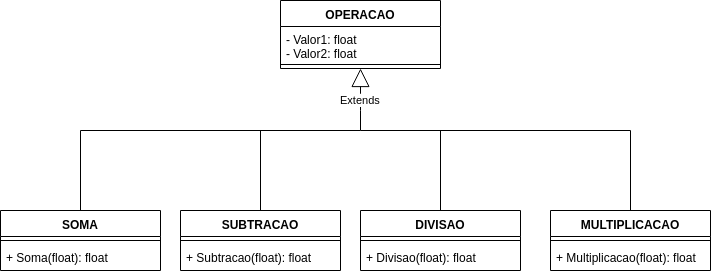

The diagram above was exported from draw.io. Its source (the exported page's mxGraphModel, read from the mxfile embedded in the PNG):
<mxGraphModel dx="868" dy="444" grid="1" gridSize="10" guides="1" tooltips="1" connect="1" arrows="1" fold="1" page="1" pageScale="1" pageWidth="827" pageHeight="1169" math="0" shadow="0">
  <root>
    <mxCell id="0" />
    <mxCell id="1" parent="0" />
    <mxCell id="TbuaaeCS9tnxGngS1AnF-1" value="MULTIPLICACAO" style="swimlane;fontStyle=1;align=center;verticalAlign=top;childLayout=stackLayout;horizontal=1;startSize=26;horizontalStack=0;resizeParent=1;resizeParentMax=0;resizeLast=0;collapsible=1;marginBottom=0;" vertex="1" parent="1">
      <mxGeometry x="580" y="240" width="160" height="60" as="geometry" />
    </mxCell>
    <mxCell id="TbuaaeCS9tnxGngS1AnF-3" value="" style="line;strokeWidth=1;fillColor=none;align=left;verticalAlign=middle;spacingTop=-1;spacingLeft=3;spacingRight=3;rotatable=0;labelPosition=right;points=[];portConstraint=eastwest;" vertex="1" parent="TbuaaeCS9tnxGngS1AnF-1">
      <mxGeometry y="26" width="160" height="8" as="geometry" />
    </mxCell>
    <mxCell id="TbuaaeCS9tnxGngS1AnF-4" value="+ Multiplicacao(float): float" style="text;strokeColor=none;fillColor=none;align=left;verticalAlign=top;spacingLeft=4;spacingRight=4;overflow=hidden;rotatable=0;points=[[0,0.5],[1,0.5]];portConstraint=eastwest;" vertex="1" parent="TbuaaeCS9tnxGngS1AnF-1">
      <mxGeometry y="34" width="160" height="26" as="geometry" />
    </mxCell>
    <mxCell id="TbuaaeCS9tnxGngS1AnF-5" value="SOMA" style="swimlane;fontStyle=1;align=center;verticalAlign=top;childLayout=stackLayout;horizontal=1;startSize=26;horizontalStack=0;resizeParent=1;resizeParentMax=0;resizeLast=0;collapsible=1;marginBottom=0;" vertex="1" parent="1">
      <mxGeometry x="30" y="240" width="160" height="60" as="geometry" />
    </mxCell>
    <mxCell id="TbuaaeCS9tnxGngS1AnF-7" value="" style="line;strokeWidth=1;fillColor=none;align=left;verticalAlign=middle;spacingTop=-1;spacingLeft=3;spacingRight=3;rotatable=0;labelPosition=right;points=[];portConstraint=eastwest;" vertex="1" parent="TbuaaeCS9tnxGngS1AnF-5">
      <mxGeometry y="26" width="160" height="8" as="geometry" />
    </mxCell>
    <mxCell id="TbuaaeCS9tnxGngS1AnF-8" value="+ Soma(float): float" style="text;strokeColor=none;fillColor=none;align=left;verticalAlign=top;spacingLeft=4;spacingRight=4;overflow=hidden;rotatable=0;points=[[0,0.5],[1,0.5]];portConstraint=eastwest;" vertex="1" parent="TbuaaeCS9tnxGngS1AnF-5">
      <mxGeometry y="34" width="160" height="26" as="geometry" />
    </mxCell>
    <mxCell id="TbuaaeCS9tnxGngS1AnF-9" value="SUBTRACAO" style="swimlane;fontStyle=1;align=center;verticalAlign=top;childLayout=stackLayout;horizontal=1;startSize=26;horizontalStack=0;resizeParent=1;resizeParentMax=0;resizeLast=0;collapsible=1;marginBottom=0;" vertex="1" parent="1">
      <mxGeometry x="210" y="240" width="160" height="60" as="geometry" />
    </mxCell>
    <mxCell id="TbuaaeCS9tnxGngS1AnF-11" value="" style="line;strokeWidth=1;fillColor=none;align=left;verticalAlign=middle;spacingTop=-1;spacingLeft=3;spacingRight=3;rotatable=0;labelPosition=right;points=[];portConstraint=eastwest;" vertex="1" parent="TbuaaeCS9tnxGngS1AnF-9">
      <mxGeometry y="26" width="160" height="8" as="geometry" />
    </mxCell>
    <mxCell id="TbuaaeCS9tnxGngS1AnF-12" value="+ Subtracao(float): float" style="text;strokeColor=none;fillColor=none;align=left;verticalAlign=top;spacingLeft=4;spacingRight=4;overflow=hidden;rotatable=0;points=[[0,0.5],[1,0.5]];portConstraint=eastwest;" vertex="1" parent="TbuaaeCS9tnxGngS1AnF-9">
      <mxGeometry y="34" width="160" height="26" as="geometry" />
    </mxCell>
    <mxCell id="TbuaaeCS9tnxGngS1AnF-13" value="DIVISAO" style="swimlane;fontStyle=1;align=center;verticalAlign=top;childLayout=stackLayout;horizontal=1;startSize=26;horizontalStack=0;resizeParent=1;resizeParentMax=0;resizeLast=0;collapsible=1;marginBottom=0;" vertex="1" parent="1">
      <mxGeometry x="390" y="240" width="160" height="60" as="geometry" />
    </mxCell>
    <mxCell id="TbuaaeCS9tnxGngS1AnF-15" value="" style="line;strokeWidth=1;fillColor=none;align=left;verticalAlign=middle;spacingTop=-1;spacingLeft=3;spacingRight=3;rotatable=0;labelPosition=right;points=[];portConstraint=eastwest;" vertex="1" parent="TbuaaeCS9tnxGngS1AnF-13">
      <mxGeometry y="26" width="160" height="8" as="geometry" />
    </mxCell>
    <mxCell id="TbuaaeCS9tnxGngS1AnF-16" value="+ Divisao(float): float" style="text;strokeColor=none;fillColor=none;align=left;verticalAlign=top;spacingLeft=4;spacingRight=4;overflow=hidden;rotatable=0;points=[[0,0.5],[1,0.5]];portConstraint=eastwest;" vertex="1" parent="TbuaaeCS9tnxGngS1AnF-13">
      <mxGeometry y="34" width="160" height="26" as="geometry" />
    </mxCell>
    <mxCell id="TbuaaeCS9tnxGngS1AnF-17" value="OPERACAO" style="swimlane;fontStyle=1;align=center;verticalAlign=top;childLayout=stackLayout;horizontal=1;startSize=26;horizontalStack=0;resizeParent=1;resizeParentMax=0;resizeLast=0;collapsible=1;marginBottom=0;" vertex="1" parent="1">
      <mxGeometry x="310" y="30" width="160" height="68" as="geometry">
        <mxRectangle x="310" y="30" width="100" height="26" as="alternateBounds" />
      </mxGeometry>
    </mxCell>
    <mxCell id="TbuaaeCS9tnxGngS1AnF-18" value="- Valor1: float&#10;- Valor2: float" style="text;strokeColor=none;fillColor=none;align=left;verticalAlign=top;spacingLeft=4;spacingRight=4;overflow=hidden;rotatable=0;points=[[0,0.5],[1,0.5]];portConstraint=eastwest;" vertex="1" parent="TbuaaeCS9tnxGngS1AnF-17">
      <mxGeometry y="26" width="160" height="34" as="geometry" />
    </mxCell>
    <mxCell id="TbuaaeCS9tnxGngS1AnF-19" value="" style="line;strokeWidth=1;fillColor=none;align=left;verticalAlign=middle;spacingTop=-1;spacingLeft=3;spacingRight=3;rotatable=0;labelPosition=right;points=[];portConstraint=eastwest;" vertex="1" parent="TbuaaeCS9tnxGngS1AnF-17">
      <mxGeometry y="60" width="160" height="8" as="geometry" />
    </mxCell>
    <mxCell id="TbuaaeCS9tnxGngS1AnF-21" value="Extends" style="endArrow=block;endSize=16;endFill=0;html=1;entryX=0.5;entryY=1;entryDx=0;entryDy=0;" edge="1" parent="1" target="TbuaaeCS9tnxGngS1AnF-17">
      <mxGeometry width="160" relative="1" as="geometry">
        <mxPoint x="390" y="160" as="sourcePoint" />
        <mxPoint x="320" y="100" as="targetPoint" />
        <Array as="points">
          <mxPoint x="390" y="130" />
        </Array>
      </mxGeometry>
    </mxCell>
    <mxCell id="TbuaaeCS9tnxGngS1AnF-23" value="" style="endArrow=none;html=1;" edge="1" parent="1">
      <mxGeometry width="50" height="50" relative="1" as="geometry">
        <mxPoint x="660" y="160" as="sourcePoint" />
        <mxPoint x="390" y="160" as="targetPoint" />
      </mxGeometry>
    </mxCell>
    <mxCell id="TbuaaeCS9tnxGngS1AnF-24" value="" style="endArrow=none;html=1;entryX=0.5;entryY=0;entryDx=0;entryDy=0;" edge="1" parent="1" target="TbuaaeCS9tnxGngS1AnF-5">
      <mxGeometry width="50" height="50" relative="1" as="geometry">
        <mxPoint x="110" y="160" as="sourcePoint" />
        <mxPoint x="80" y="320" as="targetPoint" />
      </mxGeometry>
    </mxCell>
    <mxCell id="TbuaaeCS9tnxGngS1AnF-25" value="" style="endArrow=none;html=1;entryX=0.5;entryY=0;entryDx=0;entryDy=0;" edge="1" parent="1" target="TbuaaeCS9tnxGngS1AnF-9">
      <mxGeometry width="50" height="50" relative="1" as="geometry">
        <mxPoint x="290" y="160" as="sourcePoint" />
        <mxPoint x="80" y="320" as="targetPoint" />
      </mxGeometry>
    </mxCell>
    <mxCell id="TbuaaeCS9tnxGngS1AnF-26" value="" style="endArrow=none;html=1;entryX=0.5;entryY=0;entryDx=0;entryDy=0;" edge="1" parent="1" target="TbuaaeCS9tnxGngS1AnF-13">
      <mxGeometry width="50" height="50" relative="1" as="geometry">
        <mxPoint x="470" y="160" as="sourcePoint" />
        <mxPoint x="80" y="320" as="targetPoint" />
      </mxGeometry>
    </mxCell>
    <mxCell id="TbuaaeCS9tnxGngS1AnF-27" value="" style="endArrow=none;html=1;entryX=0.5;entryY=0;entryDx=0;entryDy=0;" edge="1" parent="1" target="TbuaaeCS9tnxGngS1AnF-1">
      <mxGeometry width="50" height="50" relative="1" as="geometry">
        <mxPoint x="660" y="160" as="sourcePoint" />
        <mxPoint x="80" y="320" as="targetPoint" />
      </mxGeometry>
    </mxCell>
    <mxCell id="TbuaaeCS9tnxGngS1AnF-28" value="" style="endArrow=none;html=1;" edge="1" parent="1">
      <mxGeometry width="50" height="50" relative="1" as="geometry">
        <mxPoint x="390" y="160" as="sourcePoint" />
        <mxPoint x="110" y="160" as="targetPoint" />
      </mxGeometry>
    </mxCell>
  </root>
</mxGraphModel>